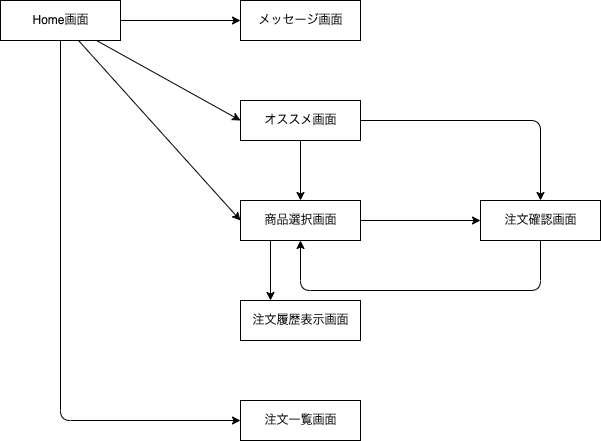

The diagram above was exported from draw.io. Its source (the exported page's mxGraphModel, read from the mxfile embedded in the PNG):
<mxGraphModel dx="982" dy="604" grid="1" gridSize="10" guides="1" tooltips="1" connect="1" arrows="1" fold="1" page="1" pageScale="1" pageWidth="1169" pageHeight="827" math="0" shadow="0">
  <root>
    <mxCell id="0" />
    <mxCell id="1" parent="0" />
    <mxCell id="8" style="edgeStyle=none;html=1;entryX=0;entryY=0.5;entryDx=0;entryDy=0;" edge="1" parent="1" source="2" target="5">
      <mxGeometry relative="1" as="geometry" />
    </mxCell>
    <mxCell id="9" style="edgeStyle=none;html=1;entryX=0;entryY=0.5;entryDx=0;entryDy=0;" edge="1" parent="1" source="2" target="4">
      <mxGeometry relative="1" as="geometry" />
    </mxCell>
    <mxCell id="10" style="edgeStyle=none;html=1;entryX=0;entryY=0.5;entryDx=0;entryDy=0;" edge="1" parent="1" source="2" target="3">
      <mxGeometry relative="1" as="geometry" />
    </mxCell>
    <mxCell id="17" style="edgeStyle=none;html=1;entryX=0;entryY=0.5;entryDx=0;entryDy=0;startFill=1;endFill=1;" edge="1" parent="1" source="2" target="16">
      <mxGeometry relative="1" as="geometry">
        <Array as="points">
          <mxPoint x="180" y="550" />
        </Array>
      </mxGeometry>
    </mxCell>
    <mxCell id="2" value="Home画面" style="text;html=1;align=center;verticalAlign=middle;dashed=0;fillColor=#ffffff;strokeColor=#000000;fontColor=#0D0D0D;" vertex="1" parent="1">
      <mxGeometry x="120" y="130" width="120" height="40" as="geometry" />
    </mxCell>
    <mxCell id="7" style="edgeStyle=none;html=1;entryX=0;entryY=0.5;entryDx=0;entryDy=0;" edge="1" parent="1" source="3" target="6">
      <mxGeometry relative="1" as="geometry" />
    </mxCell>
    <mxCell id="15" style="edgeStyle=none;html=1;entryX=0.25;entryY=0;entryDx=0;entryDy=0;startFill=1;endFill=1;exitX=0.25;exitY=1;exitDx=0;exitDy=0;" edge="1" parent="1" source="3" target="14">
      <mxGeometry relative="1" as="geometry" />
    </mxCell>
    <mxCell id="3" value="商品選択画面" style="text;html=1;align=center;verticalAlign=middle;dashed=0;fillColor=#ffffff;strokeColor=#000000;fontColor=#0D0D0D;" vertex="1" parent="1">
      <mxGeometry x="360" y="330" width="120" height="40" as="geometry" />
    </mxCell>
    <mxCell id="12" style="edgeStyle=none;html=1;startFill=1;endFill=1;" edge="1" parent="1" source="4" target="3">
      <mxGeometry relative="1" as="geometry" />
    </mxCell>
    <mxCell id="13" style="edgeStyle=none;html=1;entryX=0.5;entryY=0;entryDx=0;entryDy=0;startFill=1;endFill=1;" edge="1" parent="1" source="4" target="6">
      <mxGeometry relative="1" as="geometry">
        <Array as="points">
          <mxPoint x="660" y="250" />
        </Array>
      </mxGeometry>
    </mxCell>
    <mxCell id="4" value="オススメ画面" style="text;html=1;align=center;verticalAlign=middle;dashed=0;fillColor=#ffffff;strokeColor=#000000;fontColor=#0D0D0D;" vertex="1" parent="1">
      <mxGeometry x="360" y="230" width="120" height="40" as="geometry" />
    </mxCell>
    <mxCell id="5" value="メッセージ画面" style="text;html=1;align=center;verticalAlign=middle;dashed=0;fillColor=#ffffff;strokeColor=#000000;fontColor=#0D0D0D;" vertex="1" parent="1">
      <mxGeometry x="360" y="130" width="120" height="40" as="geometry" />
    </mxCell>
    <mxCell id="11" style="edgeStyle=none;html=1;entryX=0.5;entryY=1;entryDx=0;entryDy=0;flowAnimation=0;ignoreEdge=0;orthogonalLoop=0;orthogonal=0;backgroundOutline=0;metaEdit=0;fixDash=0;snapToPoint=0;startFill=1;endFill=1;anchorPointDirection=1;cloneable=1;exitX=0.5;exitY=1;exitDx=0;exitDy=0;" edge="1" parent="1" source="6" target="3">
      <mxGeometry relative="1" as="geometry">
        <Array as="points">
          <mxPoint x="660" y="420" />
          <mxPoint x="420" y="420" />
        </Array>
      </mxGeometry>
    </mxCell>
    <mxCell id="6" value="注文確認画面" style="text;html=1;align=center;verticalAlign=middle;dashed=0;fillColor=#ffffff;strokeColor=#000000;fontColor=#0D0D0D;" vertex="1" parent="1">
      <mxGeometry x="600" y="330" width="120" height="40" as="geometry" />
    </mxCell>
    <mxCell id="14" value="注文履歴表示画面" style="text;html=1;align=center;verticalAlign=middle;dashed=0;fillColor=#ffffff;strokeColor=#000000;fontColor=#0D0D0D;" vertex="1" parent="1">
      <mxGeometry x="360" y="430" width="120" height="40" as="geometry" />
    </mxCell>
    <mxCell id="16" value="注文一覧画面" style="text;html=1;align=center;verticalAlign=middle;dashed=0;fillColor=#ffffff;strokeColor=#000000;fontColor=#0D0D0D;" vertex="1" parent="1">
      <mxGeometry x="360" y="530" width="120" height="40" as="geometry" />
    </mxCell>
  </root>
</mxGraphModel>